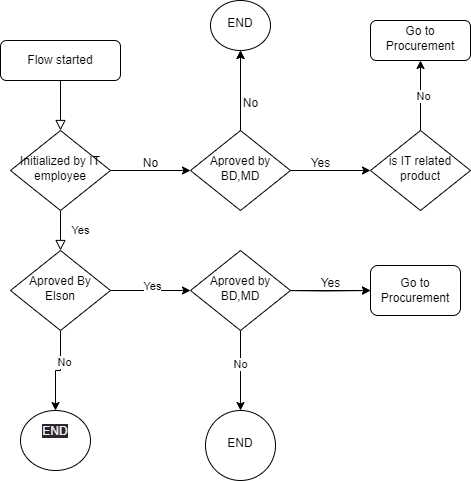

The diagram above was exported from draw.io. Its source (the exported page's mxGraphModel, read from the mxfile embedded in the PNG):
<mxGraphModel dx="1050" dy="549" grid="1" gridSize="10" guides="1" tooltips="1" connect="1" arrows="1" fold="1" page="1" pageScale="1" pageWidth="827" pageHeight="1169" math="0" shadow="0">
  <root>
    <mxCell id="WIyWlLk6GJQsqaUBKTNV-0" />
    <mxCell id="WIyWlLk6GJQsqaUBKTNV-1" parent="WIyWlLk6GJQsqaUBKTNV-0" />
    <mxCell id="WIyWlLk6GJQsqaUBKTNV-2" value="" style="rounded=0;html=1;jettySize=auto;orthogonalLoop=1;fontSize=11;endArrow=block;endFill=0;endSize=8;strokeWidth=1;shadow=0;labelBackgroundColor=none;edgeStyle=orthogonalEdgeStyle;" parent="WIyWlLk6GJQsqaUBKTNV-1" source="WIyWlLk6GJQsqaUBKTNV-3" target="WIyWlLk6GJQsqaUBKTNV-6" edge="1">
      <mxGeometry relative="1" as="geometry" />
    </mxCell>
    <mxCell id="WIyWlLk6GJQsqaUBKTNV-3" value="Flow started" style="rounded=1;whiteSpace=wrap;html=1;fontSize=12;glass=0;strokeWidth=1;shadow=0;" parent="WIyWlLk6GJQsqaUBKTNV-1" vertex="1">
      <mxGeometry x="160" y="80" width="120" height="40" as="geometry" />
    </mxCell>
    <mxCell id="WIyWlLk6GJQsqaUBKTNV-4" value="Yes" style="rounded=0;html=1;jettySize=auto;orthogonalLoop=1;fontSize=11;endArrow=block;endFill=0;endSize=8;strokeWidth=1;shadow=0;labelBackgroundColor=none;edgeStyle=orthogonalEdgeStyle;" parent="WIyWlLk6GJQsqaUBKTNV-1" source="WIyWlLk6GJQsqaUBKTNV-6" target="WIyWlLk6GJQsqaUBKTNV-10" edge="1">
      <mxGeometry y="20" relative="1" as="geometry">
        <mxPoint as="offset" />
      </mxGeometry>
    </mxCell>
    <mxCell id="yT9yAlRokxvvMz8XEf7D-20" value="" style="edgeStyle=orthogonalEdgeStyle;rounded=0;orthogonalLoop=1;jettySize=auto;html=1;" edge="1" parent="WIyWlLk6GJQsqaUBKTNV-1" source="WIyWlLk6GJQsqaUBKTNV-6" target="yT9yAlRokxvvMz8XEf7D-19">
      <mxGeometry relative="1" as="geometry" />
    </mxCell>
    <mxCell id="WIyWlLk6GJQsqaUBKTNV-6" value="Initialized by IT employee" style="rhombus;whiteSpace=wrap;html=1;shadow=0;fontFamily=Helvetica;fontSize=12;align=center;strokeWidth=1;spacing=6;spacingTop=-4;" parent="WIyWlLk6GJQsqaUBKTNV-1" vertex="1">
      <mxGeometry x="170" y="170" width="100" height="80" as="geometry" />
    </mxCell>
    <mxCell id="yT9yAlRokxvvMz8XEf7D-7" value="" style="edgeStyle=orthogonalEdgeStyle;rounded=0;orthogonalLoop=1;jettySize=auto;html=1;" edge="1" parent="WIyWlLk6GJQsqaUBKTNV-1" source="WIyWlLk6GJQsqaUBKTNV-10" target="yT9yAlRokxvvMz8XEf7D-6">
      <mxGeometry relative="1" as="geometry" />
    </mxCell>
    <mxCell id="yT9yAlRokxvvMz8XEf7D-8" value="Yes" style="edgeLabel;html=1;align=center;verticalAlign=middle;resizable=0;points=[];" vertex="1" connectable="0" parent="yT9yAlRokxvvMz8XEf7D-7">
      <mxGeometry x="0.02" y="5" relative="1" as="geometry">
        <mxPoint as="offset" />
      </mxGeometry>
    </mxCell>
    <mxCell id="yT9yAlRokxvvMz8XEf7D-16" value="" style="edgeStyle=orthogonalEdgeStyle;rounded=0;orthogonalLoop=1;jettySize=auto;html=1;" edge="1" parent="WIyWlLk6GJQsqaUBKTNV-1" source="WIyWlLk6GJQsqaUBKTNV-10" target="yT9yAlRokxvvMz8XEf7D-15">
      <mxGeometry relative="1" as="geometry" />
    </mxCell>
    <mxCell id="yT9yAlRokxvvMz8XEf7D-17" value="No" style="edgeLabel;html=1;align=center;verticalAlign=middle;resizable=0;points=[];" vertex="1" connectable="0" parent="yT9yAlRokxvvMz8XEf7D-16">
      <mxGeometry x="-0.2706" y="3" relative="1" as="geometry">
        <mxPoint as="offset" />
      </mxGeometry>
    </mxCell>
    <mxCell id="WIyWlLk6GJQsqaUBKTNV-10" value="Aproved By Elson" style="rhombus;whiteSpace=wrap;html=1;shadow=0;fontFamily=Helvetica;fontSize=12;align=center;strokeWidth=1;spacing=6;spacingTop=-4;" parent="WIyWlLk6GJQsqaUBKTNV-1" vertex="1">
      <mxGeometry x="170" y="290" width="100" height="80" as="geometry" />
    </mxCell>
    <mxCell id="yT9yAlRokxvvMz8XEf7D-5" value="" style="edgeStyle=orthogonalEdgeStyle;rounded=0;orthogonalLoop=1;jettySize=auto;html=1;" edge="1" parent="WIyWlLk6GJQsqaUBKTNV-1" target="yT9yAlRokxvvMz8XEf7D-4">
      <mxGeometry relative="1" as="geometry">
        <mxPoint x="440" y="330" as="sourcePoint" />
      </mxGeometry>
    </mxCell>
    <mxCell id="yT9yAlRokxvvMz8XEf7D-4" value="Go to Procurement" style="whiteSpace=wrap;html=1;rounded=1;glass=0;strokeWidth=1;shadow=0;" vertex="1" parent="WIyWlLk6GJQsqaUBKTNV-1">
      <mxGeometry x="530" y="305" width="90" height="50" as="geometry" />
    </mxCell>
    <mxCell id="yT9yAlRokxvvMz8XEf7D-9" value="" style="edgeStyle=orthogonalEdgeStyle;rounded=0;orthogonalLoop=1;jettySize=auto;html=1;" edge="1" parent="WIyWlLk6GJQsqaUBKTNV-1" source="yT9yAlRokxvvMz8XEf7D-6" target="yT9yAlRokxvvMz8XEf7D-4">
      <mxGeometry relative="1" as="geometry" />
    </mxCell>
    <mxCell id="yT9yAlRokxvvMz8XEf7D-14" value="" style="edgeStyle=orthogonalEdgeStyle;rounded=0;orthogonalLoop=1;jettySize=auto;html=1;" edge="1" parent="WIyWlLk6GJQsqaUBKTNV-1" source="yT9yAlRokxvvMz8XEf7D-6" target="yT9yAlRokxvvMz8XEf7D-13">
      <mxGeometry relative="1" as="geometry" />
    </mxCell>
    <mxCell id="yT9yAlRokxvvMz8XEf7D-18" value="No" style="edgeLabel;html=1;align=center;verticalAlign=middle;resizable=0;points=[];" vertex="1" connectable="0" parent="yT9yAlRokxvvMz8XEf7D-14">
      <mxGeometry x="-0.175" y="-1" relative="1" as="geometry">
        <mxPoint as="offset" />
      </mxGeometry>
    </mxCell>
    <mxCell id="yT9yAlRokxvvMz8XEf7D-6" value="Aproved by BD,MD" style="rhombus;whiteSpace=wrap;html=1;shadow=0;fontFamily=Helvetica;fontSize=12;align=center;strokeWidth=1;spacing=6;spacingTop=-4;" vertex="1" parent="WIyWlLk6GJQsqaUBKTNV-1">
      <mxGeometry x="350" y="290" width="100" height="80" as="geometry" />
    </mxCell>
    <mxCell id="yT9yAlRokxvvMz8XEf7D-10" value="Yes" style="text;html=1;align=center;verticalAlign=middle;resizable=0;points=[];autosize=1;strokeColor=none;fillColor=none;" vertex="1" parent="WIyWlLk6GJQsqaUBKTNV-1">
      <mxGeometry x="470" y="308" width="40" height="30" as="geometry" />
    </mxCell>
    <mxCell id="yT9yAlRokxvvMz8XEf7D-13" value="END" style="ellipse;whiteSpace=wrap;html=1;shadow=0;strokeWidth=1;spacing=6;spacingTop=-4;" vertex="1" parent="WIyWlLk6GJQsqaUBKTNV-1">
      <mxGeometry x="365" y="450" width="70" height="70" as="geometry" />
    </mxCell>
    <mxCell id="yT9yAlRokxvvMz8XEf7D-15" value="&#10;&lt;span style=&quot;color: rgb(240, 240, 240); font-family: Helvetica; font-size: 12px; font-style: normal; font-variant-ligatures: normal; font-variant-caps: normal; font-weight: 400; letter-spacing: normal; orphans: 2; text-align: center; text-indent: 0px; text-transform: none; widows: 2; word-spacing: 0px; -webkit-text-stroke-width: 0px; background-color: rgb(42, 37, 47); text-decoration-thickness: initial; text-decoration-style: initial; text-decoration-color: initial; float: none; display: inline !important;&quot;&gt;END&lt;/span&gt;&#10;&#10;" style="ellipse;whiteSpace=wrap;html=1;shadow=0;strokeWidth=1;spacing=6;spacingTop=-4;" vertex="1" parent="WIyWlLk6GJQsqaUBKTNV-1">
      <mxGeometry x="180" y="450" width="70" height="60" as="geometry" />
    </mxCell>
    <mxCell id="yT9yAlRokxvvMz8XEf7D-23" value="" style="edgeStyle=orthogonalEdgeStyle;rounded=0;orthogonalLoop=1;jettySize=auto;html=1;" edge="1" parent="WIyWlLk6GJQsqaUBKTNV-1" source="yT9yAlRokxvvMz8XEf7D-19" target="yT9yAlRokxvvMz8XEf7D-22">
      <mxGeometry relative="1" as="geometry" />
    </mxCell>
    <mxCell id="yT9yAlRokxvvMz8XEf7D-24" value="" style="edgeStyle=orthogonalEdgeStyle;rounded=0;orthogonalLoop=1;jettySize=auto;html=1;" edge="1" parent="WIyWlLk6GJQsqaUBKTNV-1" source="yT9yAlRokxvvMz8XEf7D-19" target="yT9yAlRokxvvMz8XEf7D-22">
      <mxGeometry relative="1" as="geometry" />
    </mxCell>
    <mxCell id="yT9yAlRokxvvMz8XEf7D-27" value="" style="edgeStyle=orthogonalEdgeStyle;rounded=0;orthogonalLoop=1;jettySize=auto;html=1;" edge="1" parent="WIyWlLk6GJQsqaUBKTNV-1" source="yT9yAlRokxvvMz8XEf7D-19" target="yT9yAlRokxvvMz8XEf7D-26">
      <mxGeometry relative="1" as="geometry" />
    </mxCell>
    <mxCell id="yT9yAlRokxvvMz8XEf7D-19" value="Aproved by BD,MD" style="rhombus;whiteSpace=wrap;html=1;shadow=0;fontFamily=Helvetica;fontSize=12;align=center;strokeWidth=1;spacing=6;spacingTop=-4;" vertex="1" parent="WIyWlLk6GJQsqaUBKTNV-1">
      <mxGeometry x="350" y="170" width="100" height="80" as="geometry" />
    </mxCell>
    <mxCell id="yT9yAlRokxvvMz8XEf7D-21" value="No" style="text;html=1;align=center;verticalAlign=middle;resizable=0;points=[];autosize=1;strokeColor=none;fillColor=none;" vertex="1" parent="WIyWlLk6GJQsqaUBKTNV-1">
      <mxGeometry x="290" y="188" width="40" height="30" as="geometry" />
    </mxCell>
    <mxCell id="yT9yAlRokxvvMz8XEf7D-22" value="END" style="ellipse;whiteSpace=wrap;html=1;shadow=0;strokeWidth=1;spacing=6;spacingTop=-4;" vertex="1" parent="WIyWlLk6GJQsqaUBKTNV-1">
      <mxGeometry x="370" y="40" width="60" height="50" as="geometry" />
    </mxCell>
    <mxCell id="yT9yAlRokxvvMz8XEf7D-25" value="No" style="text;html=1;align=center;verticalAlign=middle;resizable=0;points=[];autosize=1;strokeColor=none;fillColor=none;" vertex="1" parent="WIyWlLk6GJQsqaUBKTNV-1">
      <mxGeometry x="390" y="128" width="40" height="30" as="geometry" />
    </mxCell>
    <mxCell id="yT9yAlRokxvvMz8XEf7D-30" value="" style="edgeStyle=orthogonalEdgeStyle;rounded=0;orthogonalLoop=1;jettySize=auto;html=1;" edge="1" parent="WIyWlLk6GJQsqaUBKTNV-1" source="yT9yAlRokxvvMz8XEf7D-26" target="yT9yAlRokxvvMz8XEf7D-29">
      <mxGeometry relative="1" as="geometry" />
    </mxCell>
    <mxCell id="yT9yAlRokxvvMz8XEf7D-31" value="No" style="edgeLabel;html=1;align=center;verticalAlign=middle;resizable=0;points=[];" vertex="1" connectable="0" parent="yT9yAlRokxvvMz8XEf7D-30">
      <mxGeometry y="-2" relative="1" as="geometry">
        <mxPoint as="offset" />
      </mxGeometry>
    </mxCell>
    <mxCell id="yT9yAlRokxvvMz8XEf7D-26" value="is IT related product" style="rhombus;whiteSpace=wrap;html=1;shadow=0;fontFamily=Helvetica;fontSize=12;align=center;strokeWidth=1;spacing=6;spacingTop=-4;" vertex="1" parent="WIyWlLk6GJQsqaUBKTNV-1">
      <mxGeometry x="530" y="170" width="100" height="80" as="geometry" />
    </mxCell>
    <mxCell id="yT9yAlRokxvvMz8XEf7D-28" value="Yes" style="text;html=1;align=center;verticalAlign=middle;resizable=0;points=[];autosize=1;strokeColor=none;fillColor=none;" vertex="1" parent="WIyWlLk6GJQsqaUBKTNV-1">
      <mxGeometry x="460" y="188" width="40" height="30" as="geometry" />
    </mxCell>
    <mxCell id="yT9yAlRokxvvMz8XEf7D-29" value="Go to Procurement" style="rounded=1;whiteSpace=wrap;html=1;shadow=0;strokeWidth=1;spacing=6;spacingTop=-4;" vertex="1" parent="WIyWlLk6GJQsqaUBKTNV-1">
      <mxGeometry x="530" y="60" width="100" height="40" as="geometry" />
    </mxCell>
  </root>
</mxGraphModel>